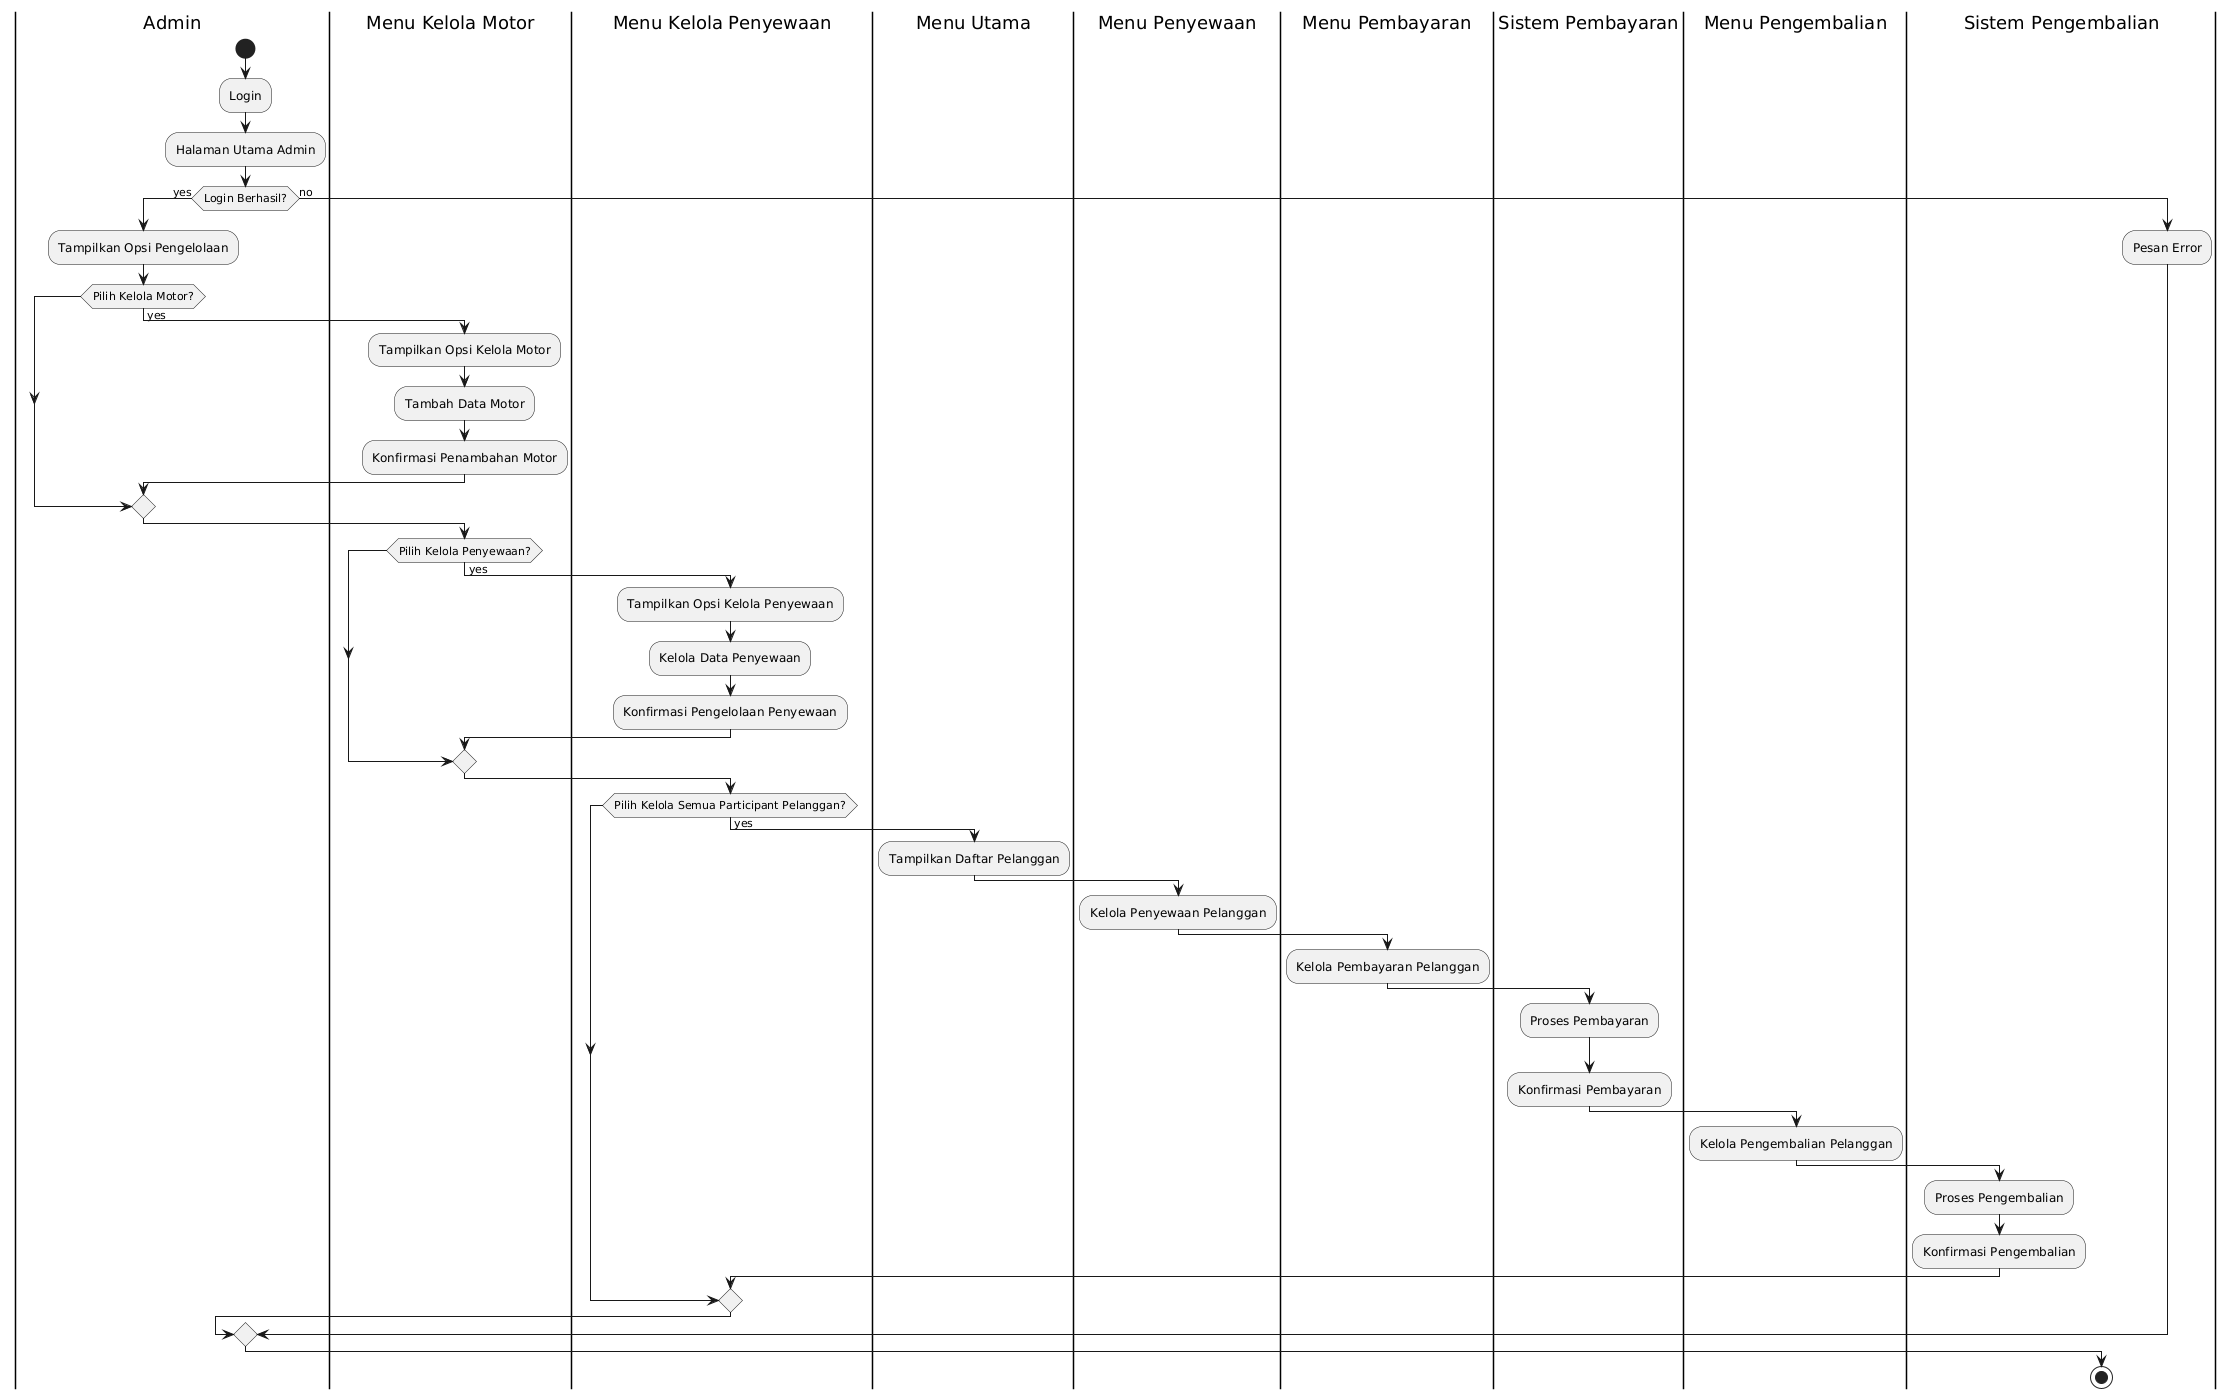

The diagram above was rendered by PlantUML. Its source (embedded in the PNG):
@startuml
|Admin|
start
:Login;
:Halaman Utama Admin;

if (Login Berhasil?) then (yes)
    :Tampilkan Opsi Pengelolaan;

    if (Pilih Kelola Motor?) then (yes)
        |Menu Kelola Motor|
        :Tampilkan Opsi Kelola Motor;
        :Tambah Data Motor;
        :Konfirmasi Penambahan Motor;
    endif

    if (Pilih Kelola Penyewaan?) then (yes)
        |Menu Kelola Penyewaan|
        :Tampilkan Opsi Kelola Penyewaan;
        :Kelola Data Penyewaan;
        :Konfirmasi Pengelolaan Penyewaan;
    endif

    if (Pilih Kelola Semua Participant Pelanggan?) then (yes)
        |Menu Utama|
        :Tampilkan Daftar Pelanggan;

        |Menu Penyewaan|
        :Kelola Penyewaan Pelanggan;

        |Menu Pembayaran|
        :Kelola Pembayaran Pelanggan;

        |Sistem Pembayaran|
        :Proses Pembayaran;
        :Konfirmasi Pembayaran;

        |Menu Pengembalian|
        :Kelola Pengembalian Pelanggan;

        |Sistem Pengembalian|
        :Proses Pengembalian;
        :Konfirmasi Pengembalian;
    endif
else (no)
    :Pesan Error;
endif

stop
@enduml